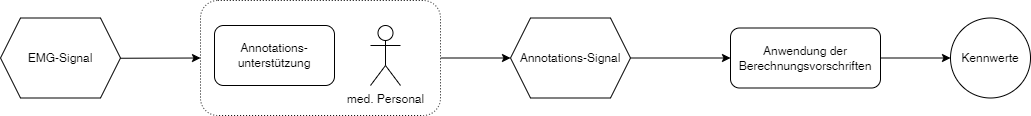

The diagram above was exported from draw.io. Its source (the exported page's mxGraphModel, read from the mxfile embedded in the PNG):
<mxGraphModel dx="1434" dy="764" grid="1" gridSize="10" guides="1" tooltips="1" connect="1" arrows="1" fold="1" page="1" pageScale="1" pageWidth="827" pageHeight="1169" math="0" shadow="0">
  <root>
    <mxCell id="0" />
    <mxCell id="1" parent="0" />
    <mxCell id="NKilPZglYtGqkulH3rDN-9" style="edgeStyle=orthogonalEdgeStyle;rounded=0;orthogonalLoop=1;jettySize=auto;html=1;" edge="1" parent="1" source="NKilPZglYtGqkulH3rDN-1" target="NKilPZglYtGqkulH3rDN-8">
      <mxGeometry relative="1" as="geometry" />
    </mxCell>
    <mxCell id="NKilPZglYtGqkulH3rDN-1" value="" style="rounded=1;whiteSpace=wrap;html=1;dashed=1;dashPattern=1 2;" vertex="1" parent="1">
      <mxGeometry x="280" y="335" width="240" height="115" as="geometry" />
    </mxCell>
    <mxCell id="NKilPZglYtGqkulH3rDN-2" value="med. Personal" style="shape=umlActor;verticalLabelPosition=bottom;verticalAlign=top;html=1;outlineConnect=0;" vertex="1" parent="1">
      <mxGeometry x="450" y="360" width="30" height="60" as="geometry" />
    </mxCell>
    <mxCell id="NKilPZglYtGqkulH3rDN-3" value="Annotations-unterstützung" style="rounded=1;whiteSpace=wrap;html=1;" vertex="1" parent="1">
      <mxGeometry x="294" y="360" width="120" height="60" as="geometry" />
    </mxCell>
    <mxCell id="NKilPZglYtGqkulH3rDN-4" value="" style="endArrow=classic;html=1;rounded=0;entryX=0;entryY=0.5;entryDx=0;entryDy=0;" edge="1" parent="1" target="NKilPZglYtGqkulH3rDN-1">
      <mxGeometry width="50" height="50" relative="1" as="geometry">
        <mxPoint x="120" y="393" as="sourcePoint" />
        <mxPoint x="440" y="360" as="targetPoint" />
      </mxGeometry>
    </mxCell>
    <mxCell id="NKilPZglYtGqkulH3rDN-7" value="EMG-Signal" style="shape=hexagon;perimeter=hexagonPerimeter2;whiteSpace=wrap;html=1;fixedSize=1;" vertex="1" parent="1">
      <mxGeometry x="80" y="352.5" width="120" height="80" as="geometry" />
    </mxCell>
    <mxCell id="NKilPZglYtGqkulH3rDN-13" style="edgeStyle=orthogonalEdgeStyle;rounded=0;orthogonalLoop=1;jettySize=auto;html=1;" edge="1" parent="1" source="NKilPZglYtGqkulH3rDN-8">
      <mxGeometry relative="1" as="geometry">
        <mxPoint x="810" y="392.5" as="targetPoint" />
      </mxGeometry>
    </mxCell>
    <mxCell id="NKilPZglYtGqkulH3rDN-8" value="Annotations-Signal" style="shape=hexagon;perimeter=hexagonPerimeter2;whiteSpace=wrap;html=1;fixedSize=1;" vertex="1" parent="1">
      <mxGeometry x="590" y="352.5" width="120" height="80" as="geometry" />
    </mxCell>
    <mxCell id="NKilPZglYtGqkulH3rDN-18" value="Kennwerte" style="ellipse;whiteSpace=wrap;html=1;aspect=fixed;" vertex="1" parent="1">
      <mxGeometry x="1030" y="352.5" width="80" height="80" as="geometry" />
    </mxCell>
    <mxCell id="NKilPZglYtGqkulH3rDN-23" style="edgeStyle=orthogonalEdgeStyle;rounded=0;orthogonalLoop=1;jettySize=auto;html=1;entryX=0;entryY=0.5;entryDx=0;entryDy=0;" edge="1" parent="1" source="NKilPZglYtGqkulH3rDN-20" target="NKilPZglYtGqkulH3rDN-18">
      <mxGeometry relative="1" as="geometry" />
    </mxCell>
    <mxCell id="NKilPZglYtGqkulH3rDN-20" value="Anwendung der Berechnungsvorschriften" style="rounded=1;whiteSpace=wrap;html=1;" vertex="1" parent="1">
      <mxGeometry x="810" y="362.5" width="150" height="60" as="geometry" />
    </mxCell>
  </root>
</mxGraphModel>